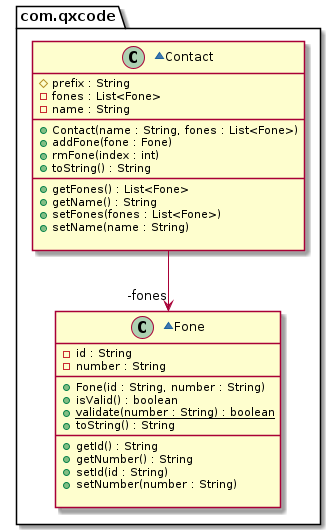

The diagram above was rendered by PlantUML. Its source (embedded in the PNG):
@startuml
package com.qxcode {
  ~class Contact {
    # prefix : String
    - fones : List<Fone>
    - name : String
    __
    + Contact(name : String, fones : List<Fone>)
    + addFone(fone : Fone)
    + rmFone(index : int)
    + toString() : String
    __
    + getFones() : List<Fone>
    + getName() : String
    + setFones(fones : List<Fone>)
    + setName(name : String)

  }
  ~class Fone {
    - id : String
    - number : String
    __
    + Fone(id : String, number : String)
    + isValid() : boolean
    + validate(number : String) : boolean {static}
    + toString() : String
    __
    + getId() : String
    + getNumber() : String
    + setId(id : String)
    + setNumber(number : String)

  }
}
Contact -->  "-fones" Fone
@enduml